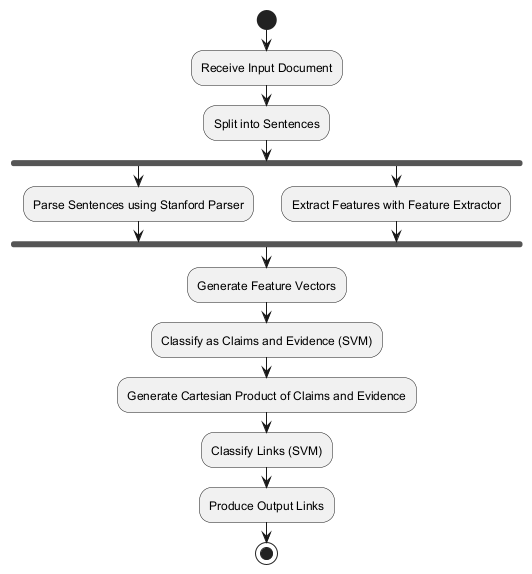

The diagram above was rendered by PlantUML. Its source (embedded in the PNG):
@startuml
start
:Receive Input Document;
:Split into Sentences;

fork
  :Parse Sentences using Stanford Parser;
fork again
  :Extract Features with Feature Extractor;
end fork

:Generate Feature Vectors;
:Classify as Claims and Evidence (SVM);

:Generate Cartesian Product of Claims and Evidence;
:Classify Links (SVM);
:Produce Output Links;

stop
@enduml